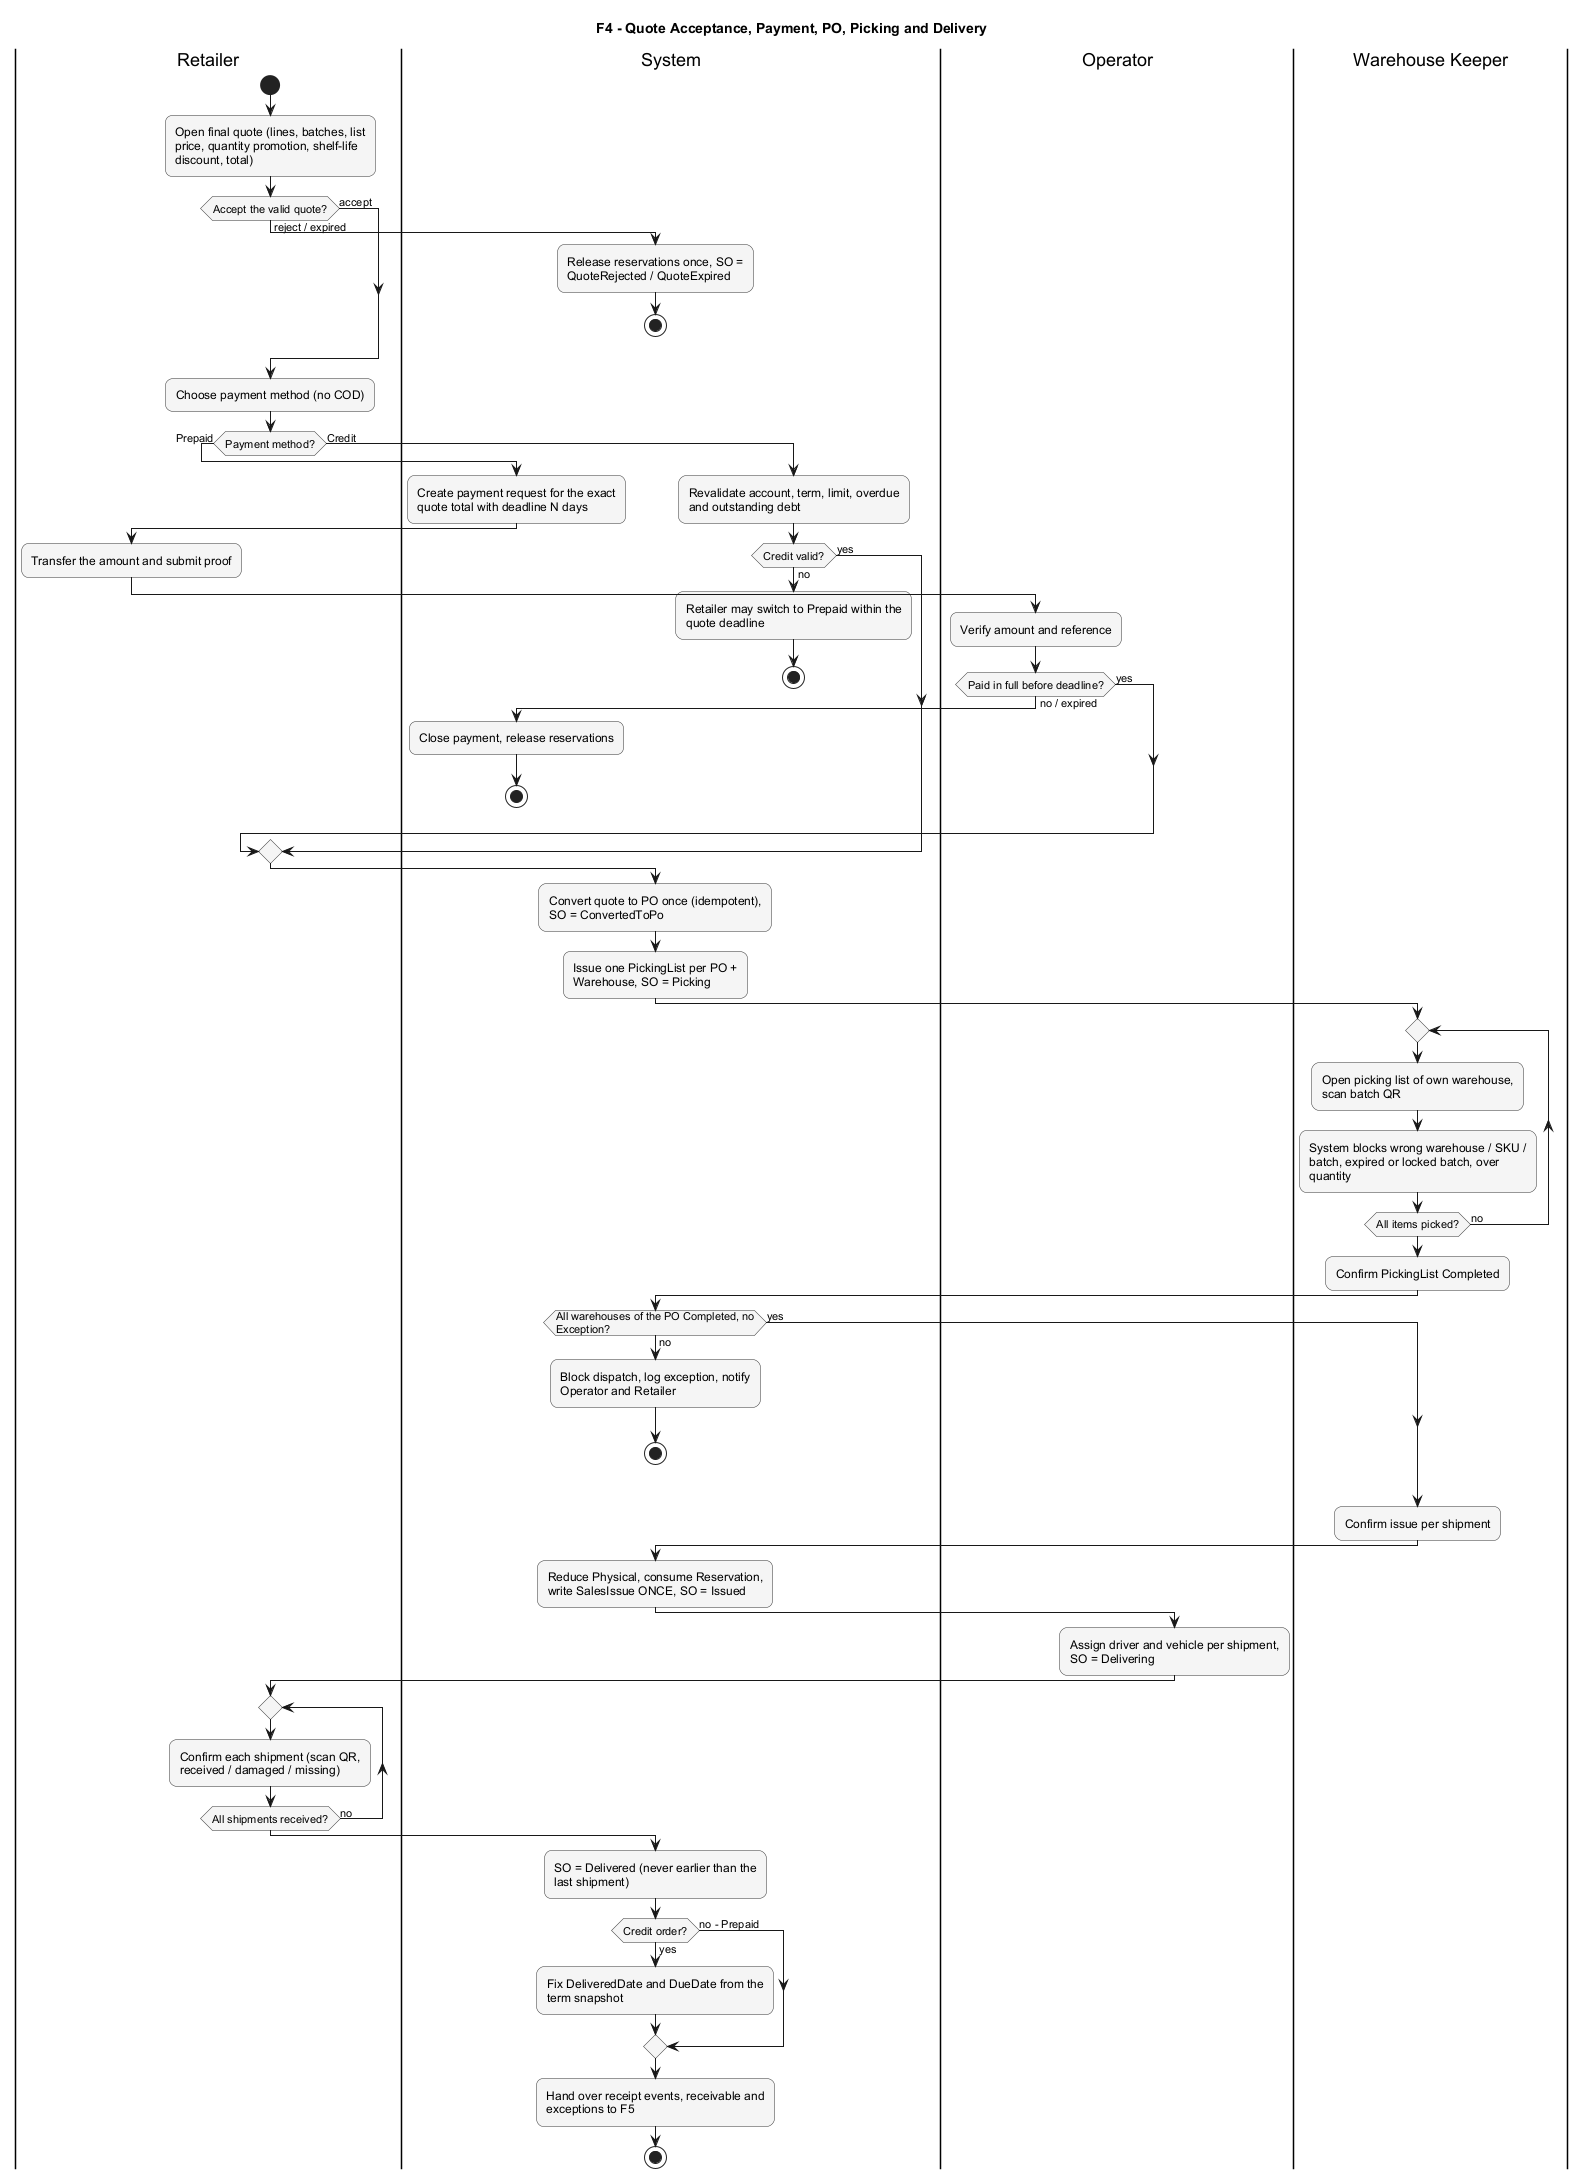

The diagram above was rendered by PlantUML. Its source (embedded in the PNG):
@startuml
title F4 - Quote Acceptance, Payment, PO, Picking and Delivery
skinparam defaultFontName Arial
skinparam shadowing false
skinparam ActivityBackgroundColor #F5F5F5
skinparam ActivityBorderColor #333333
skinparam RoundCorner 15
skinparam wrapWidth 220

|Retailer|
start
:Open final quote (lines, batches, list price, quantity promotion, shelf-life discount, total);
if (Accept the valid quote?) then (accept)
else (reject / expired)
  |System|
  :Release reservations once, SO = QuoteRejected / QuoteExpired;
  stop
endif

|Retailer|
:Choose payment method (no COD);
if (Payment method?) then (Prepaid)
  |System|
  :Create payment request for the exact quote total with deadline N days;
  |Retailer|
  :Transfer the amount and submit proof;
  |Operator|
  :Verify amount and reference;
  if (Paid in full before deadline?) then (yes)
  else (no / expired)
    |System|
    :Close payment, release reservations;
    stop
  endif
else (Credit)
  |System|
  :Revalidate account, term, limit, overdue and outstanding debt;
  if (Credit valid?) then (yes)
  else (no)
    :Retailer may switch to Prepaid within the quote deadline;
    stop
  endif
endif

|System|
:Convert quote to PO once (idempotent), SO = ConvertedToPo;
:Issue one PickingList per PO + Warehouse, SO = Picking;

|Warehouse Keeper|
repeat
  :Open picking list of own warehouse, scan batch QR;
  :System blocks wrong warehouse / SKU / batch, expired or locked batch, over quantity;
repeat while (All items picked?) is (no)
:Confirm PickingList Completed;

|System|
if (All warehouses of the PO Completed, no Exception?) then (yes)
else (no)
  :Block dispatch, log exception, notify Operator and Retailer;
  stop
endif

|Warehouse Keeper|
:Confirm issue per shipment;
|System|
:Reduce Physical, consume Reservation, write SalesIssue ONCE, SO = Issued;

|Operator|
:Assign driver and vehicle per shipment, SO = Delivering;

|Retailer|
repeat
  :Confirm each shipment (scan QR, received / damaged / missing);
repeat while (All shipments received?) is (no)

|System|
:SO = Delivered (never earlier than the last shipment);
if (Credit order?) then (yes)
  :Fix DeliveredDate and DueDate from the term snapshot;
else (no - Prepaid)
endif
:Hand over receipt events, receivable and exceptions to F5;
stop
@enduml